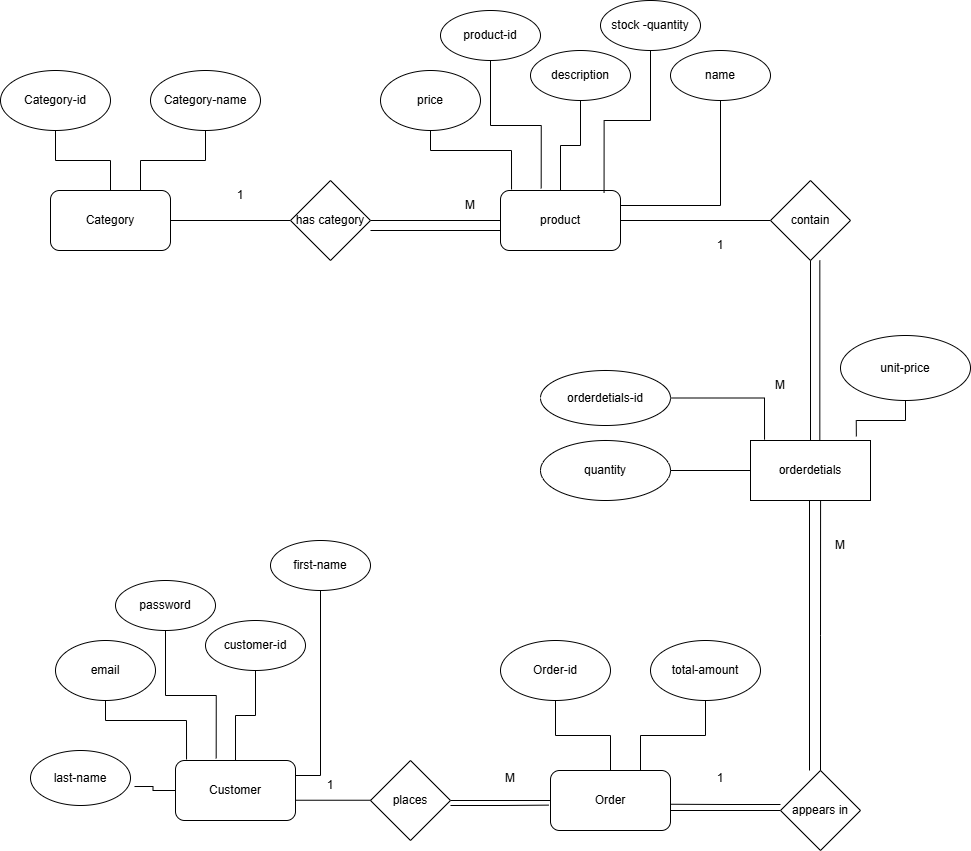

The diagram above was exported from draw.io. Its source (the exported page's mxGraphModel, read from the mxfile embedded in the PNG):
<mxGraphModel dx="1303" dy="903" grid="1" gridSize="10" guides="1" tooltips="1" connect="1" arrows="1" fold="1" page="1" pageScale="1" pageWidth="850" pageHeight="1100" math="0" shadow="0">
  <root>
    <mxCell id="0" />
    <mxCell id="1" parent="0" />
    <mxCell id="PawFiM0dxTx4kgFBMszp-7" edge="1" parent="1" source="PawFiM0dxTx4kgFBMszp-1" style="edgeStyle=orthogonalEdgeStyle;rounded=0;orthogonalLoop=1;jettySize=auto;html=1;entryX=0;entryY=0.5;entryDx=0;entryDy=0;endArrow=none;endFill=0;" target="PawFiM0dxTx4kgFBMszp-6">
      <mxGeometry relative="1" as="geometry" />
    </mxCell>
    <mxCell id="PawFiM0dxTx4kgFBMszp-1" parent="1" style="rounded=1;whiteSpace=wrap;html=1;" value="Category" vertex="1">
      <mxGeometry height="60" width="120" x="90" y="190" as="geometry" />
    </mxCell>
    <mxCell id="PawFiM0dxTx4kgFBMszp-5" edge="1" parent="1" source="PawFiM0dxTx4kgFBMszp-2" style="edgeStyle=orthogonalEdgeStyle;rounded=0;orthogonalLoop=1;jettySize=auto;html=1;endArrow=none;endFill=0;" target="PawFiM0dxTx4kgFBMszp-1">
      <mxGeometry relative="1" as="geometry" />
    </mxCell>
    <mxCell id="PawFiM0dxTx4kgFBMszp-2" parent="1" style="ellipse;whiteSpace=wrap;html=1;" value="Category-id" vertex="1">
      <mxGeometry height="60" width="110" x="40" y="70" as="geometry" />
    </mxCell>
    <mxCell id="PawFiM0dxTx4kgFBMszp-4" edge="1" parent="1" source="PawFiM0dxTx4kgFBMszp-3" style="edgeStyle=orthogonalEdgeStyle;rounded=0;orthogonalLoop=1;jettySize=auto;html=1;entryX=0.75;entryY=0;entryDx=0;entryDy=0;endArrow=none;endFill=0;" target="PawFiM0dxTx4kgFBMszp-1">
      <mxGeometry relative="1" as="geometry" />
    </mxCell>
    <mxCell id="PawFiM0dxTx4kgFBMszp-3" parent="1" style="ellipse;whiteSpace=wrap;html=1;" value="Category-name" vertex="1">
      <mxGeometry height="60" width="110" x="190" y="70" as="geometry" />
    </mxCell>
    <mxCell id="PawFiM0dxTx4kgFBMszp-8" edge="1" parent="1" source="PawFiM0dxTx4kgFBMszp-6" style="edgeStyle=orthogonalEdgeStyle;rounded=0;orthogonalLoop=1;jettySize=auto;html=1;endArrow=none;endFill=0;">
      <mxGeometry relative="1" as="geometry">
        <mxPoint x="540" y="220" as="targetPoint" />
      </mxGeometry>
    </mxCell>
    <mxCell id="PawFiM0dxTx4kgFBMszp-6" parent="1" style="rhombus;whiteSpace=wrap;html=1;" value="has category" vertex="1">
      <mxGeometry height="80" width="80" x="330" y="180" as="geometry" />
    </mxCell>
    <mxCell id="PawFiM0dxTx4kgFBMszp-58" edge="1" parent="1" source="PawFiM0dxTx4kgFBMszp-9" style="edgeStyle=orthogonalEdgeStyle;rounded=0;orthogonalLoop=1;jettySize=auto;html=1;entryX=0;entryY=0.5;entryDx=0;entryDy=0;endArrow=none;endFill=0;" target="PawFiM0dxTx4kgFBMszp-57">
      <mxGeometry relative="1" as="geometry" />
    </mxCell>
    <mxCell id="PawFiM0dxTx4kgFBMszp-9" parent="1" style="rounded=1;whiteSpace=wrap;html=1;" value="product" vertex="1">
      <mxGeometry height="60" width="120" x="540" y="190" as="geometry" />
    </mxCell>
    <mxCell id="PawFiM0dxTx4kgFBMszp-10" parent="1" style="ellipse;whiteSpace=wrap;html=1;" value="product-id" vertex="1">
      <mxGeometry height="50" width="100" x="480" y="10" as="geometry" />
    </mxCell>
    <mxCell id="PawFiM0dxTx4kgFBMszp-11" parent="1" style="ellipse;whiteSpace=wrap;html=1;" value="name" vertex="1">
      <mxGeometry height="50" width="100" x="710" y="50" as="geometry" />
    </mxCell>
    <mxCell id="PawFiM0dxTx4kgFBMszp-12" parent="1" style="ellipse;whiteSpace=wrap;html=1;" value="stock -quantity" vertex="1">
      <mxGeometry height="50" width="100" x="640" as="geometry" />
    </mxCell>
    <mxCell id="PawFiM0dxTx4kgFBMszp-16" edge="1" parent="1" source="PawFiM0dxTx4kgFBMszp-13" style="edgeStyle=orthogonalEdgeStyle;rounded=0;orthogonalLoop=1;jettySize=auto;html=1;endArrow=none;endFill=0;" target="PawFiM0dxTx4kgFBMszp-9">
      <mxGeometry relative="1" as="geometry" />
    </mxCell>
    <mxCell id="PawFiM0dxTx4kgFBMszp-13" parent="1" style="ellipse;whiteSpace=wrap;html=1;direction=west;" value="description" vertex="1">
      <mxGeometry height="50" width="100" x="570" y="50" as="geometry" />
    </mxCell>
    <mxCell id="PawFiM0dxTx4kgFBMszp-14" edge="1" parent="1" source="PawFiM0dxTx4kgFBMszp-11" style="edgeStyle=orthogonalEdgeStyle;rounded=0;orthogonalLoop=1;jettySize=auto;html=1;entryX=1;entryY=0.25;entryDx=0;entryDy=0;endArrow=none;endFill=0;exitX=0.5;exitY=1;exitDx=0;exitDy=0;" target="PawFiM0dxTx4kgFBMszp-9">
      <mxGeometry relative="1" as="geometry">
        <mxPoint x="740" y="170.00000000000023" as="sourcePoint" />
        <mxPoint x="670.04" y="245.01999999999998" as="targetPoint" />
      </mxGeometry>
    </mxCell>
    <mxCell id="PawFiM0dxTx4kgFBMszp-15" edge="1" parent="1" source="PawFiM0dxTx4kgFBMszp-10" style="edgeStyle=orthogonalEdgeStyle;rounded=0;orthogonalLoop=1;jettySize=auto;html=1;entryX=0.339;entryY=-0.036;entryDx=0;entryDy=0;entryPerimeter=0;endArrow=none;endFill=0;" target="PawFiM0dxTx4kgFBMszp-9">
      <mxGeometry relative="1" as="geometry" />
    </mxCell>
    <mxCell id="PawFiM0dxTx4kgFBMszp-18" edge="1" parent="1" source="PawFiM0dxTx4kgFBMszp-12" style="edgeStyle=orthogonalEdgeStyle;rounded=0;orthogonalLoop=1;jettySize=auto;html=1;entryX=0.863;entryY=0.04;entryDx=0;entryDy=0;entryPerimeter=0;endArrow=none;endFill=0;" target="PawFiM0dxTx4kgFBMszp-9">
      <mxGeometry relative="1" as="geometry" />
    </mxCell>
    <mxCell id="PawFiM0dxTx4kgFBMszp-19" parent="1" style="ellipse;whiteSpace=wrap;html=1;" value="price" vertex="1">
      <mxGeometry height="60" width="100" x="420" y="70" as="geometry" />
    </mxCell>
    <mxCell id="PawFiM0dxTx4kgFBMszp-20" edge="1" parent="1" source="PawFiM0dxTx4kgFBMszp-19" style="edgeStyle=orthogonalEdgeStyle;rounded=0;orthogonalLoop=1;jettySize=auto;html=1;entryX=0.092;entryY=-0.017;entryDx=0;entryDy=0;entryPerimeter=0;endArrow=none;endFill=0;" target="PawFiM0dxTx4kgFBMszp-9">
      <mxGeometry relative="1" as="geometry">
        <Array as="points">
          <mxPoint x="470" y="150" />
          <mxPoint x="551" y="150" />
        </Array>
      </mxGeometry>
    </mxCell>
    <mxCell id="PawFiM0dxTx4kgFBMszp-22" edge="1" parent="1" style="edgeStyle=orthogonalEdgeStyle;rounded=0;orthogonalLoop=1;jettySize=auto;html=1;endArrow=none;endFill=0;">
      <mxGeometry relative="1" as="geometry">
        <mxPoint x="410" y="230" as="sourcePoint" />
        <mxPoint x="540" y="230" as="targetPoint" />
      </mxGeometry>
    </mxCell>
    <mxCell id="PawFiM0dxTx4kgFBMszp-23" parent="1" style="text;html=1;whiteSpace=wrap;strokeColor=none;fillColor=none;align=center;verticalAlign=middle;rounded=0;" value="1" vertex="1">
      <mxGeometry height="30" width="60" x="250" y="180" as="geometry" />
    </mxCell>
    <mxCell id="PawFiM0dxTx4kgFBMszp-24" parent="1" style="text;html=1;whiteSpace=wrap;strokeColor=none;fillColor=none;align=center;verticalAlign=middle;rounded=0;" value="M" vertex="1">
      <mxGeometry height="30" width="60" x="480" y="190" as="geometry" />
    </mxCell>
    <mxCell id="PawFiM0dxTx4kgFBMszp-26" parent="1" style="rounded=1;whiteSpace=wrap;html=1;" value="Order" vertex="1">
      <mxGeometry height="60" width="120" x="590" y="770" as="geometry" />
    </mxCell>
    <mxCell id="PawFiM0dxTx4kgFBMszp-27" edge="1" parent="1" source="PawFiM0dxTx4kgFBMszp-28" style="edgeStyle=orthogonalEdgeStyle;rounded=0;orthogonalLoop=1;jettySize=auto;html=1;endArrow=none;endFill=0;" target="PawFiM0dxTx4kgFBMszp-26">
      <mxGeometry relative="1" as="geometry" />
    </mxCell>
    <mxCell id="PawFiM0dxTx4kgFBMszp-28" parent="1" style="ellipse;whiteSpace=wrap;html=1;" value="Order-id" vertex="1">
      <mxGeometry height="60" width="110" x="540" y="640" as="geometry" />
    </mxCell>
    <mxCell id="PawFiM0dxTx4kgFBMszp-29" edge="1" parent="1" source="PawFiM0dxTx4kgFBMszp-30" style="edgeStyle=orthogonalEdgeStyle;rounded=0;orthogonalLoop=1;jettySize=auto;html=1;entryX=0.75;entryY=0;entryDx=0;entryDy=0;endArrow=none;endFill=0;" target="PawFiM0dxTx4kgFBMszp-26">
      <mxGeometry relative="1" as="geometry" />
    </mxCell>
    <mxCell id="PawFiM0dxTx4kgFBMszp-30" parent="1" style="ellipse;whiteSpace=wrap;html=1;" value="total-amount" vertex="1">
      <mxGeometry height="60" width="110" x="690" y="640" as="geometry" />
    </mxCell>
    <mxCell id="PawFiM0dxTx4kgFBMszp-31" edge="1" parent="1" style="edgeStyle=orthogonalEdgeStyle;rounded=0;orthogonalLoop=1;jettySize=auto;html=1;endArrow=none;endFill=0;">
      <mxGeometry relative="1" as="geometry">
        <mxPoint x="335" y="799.74" as="sourcePoint" />
        <mxPoint x="465" y="799.74" as="targetPoint" />
      </mxGeometry>
    </mxCell>
    <mxCell id="PawFiM0dxTx4kgFBMszp-48" edge="1" parent="1" source="PawFiM0dxTx4kgFBMszp-32" style="edgeStyle=orthogonalEdgeStyle;rounded=0;orthogonalLoop=1;jettySize=auto;html=1;entryX=0;entryY=0.5;entryDx=0;entryDy=0;endArrow=none;endFill=0;" target="PawFiM0dxTx4kgFBMszp-26">
      <mxGeometry relative="1" as="geometry" />
    </mxCell>
    <mxCell id="PawFiM0dxTx4kgFBMszp-32" parent="1" style="rhombus;whiteSpace=wrap;html=1;" value="places" vertex="1">
      <mxGeometry height="80" width="80" x="410" y="760" as="geometry" />
    </mxCell>
    <mxCell id="PawFiM0dxTx4kgFBMszp-33" parent="1" style="rounded=1;whiteSpace=wrap;html=1;" value="Customer" vertex="1">
      <mxGeometry height="60" width="120" x="215" y="760" as="geometry" />
    </mxCell>
    <mxCell id="PawFiM0dxTx4kgFBMszp-34" parent="1" style="ellipse;whiteSpace=wrap;html=1;" value="password" vertex="1">
      <mxGeometry height="50" width="100" x="155" y="580" as="geometry" />
    </mxCell>
    <mxCell id="PawFiM0dxTx4kgFBMszp-35" parent="1" style="ellipse;whiteSpace=wrap;html=1;" value="first-name" vertex="1">
      <mxGeometry height="50" width="100" x="310" y="540" as="geometry" />
    </mxCell>
    <mxCell id="PawFiM0dxTx4kgFBMszp-36" edge="1" parent="1" source="PawFiM0dxTx4kgFBMszp-37" style="edgeStyle=orthogonalEdgeStyle;rounded=0;orthogonalLoop=1;jettySize=auto;html=1;endArrow=none;endFill=0;" target="PawFiM0dxTx4kgFBMszp-33">
      <mxGeometry relative="1" as="geometry" />
    </mxCell>
    <mxCell id="PawFiM0dxTx4kgFBMszp-37" parent="1" style="ellipse;whiteSpace=wrap;html=1;direction=west;" value="customer-id" vertex="1">
      <mxGeometry height="50" width="100" x="245" y="620" as="geometry" />
    </mxCell>
    <mxCell id="PawFiM0dxTx4kgFBMszp-38" edge="1" parent="1" source="PawFiM0dxTx4kgFBMszp-35" style="edgeStyle=orthogonalEdgeStyle;rounded=0;orthogonalLoop=1;jettySize=auto;html=1;entryX=1;entryY=0.25;entryDx=0;entryDy=0;endArrow=none;endFill=0;exitX=0.5;exitY=1;exitDx=0;exitDy=0;" target="PawFiM0dxTx4kgFBMszp-33">
      <mxGeometry relative="1" as="geometry">
        <mxPoint x="415" y="740.0000000000002" as="sourcePoint" />
        <mxPoint x="345.03999999999996" y="815.02" as="targetPoint" />
      </mxGeometry>
    </mxCell>
    <mxCell id="PawFiM0dxTx4kgFBMszp-39" edge="1" parent="1" source="PawFiM0dxTx4kgFBMszp-34" style="edgeStyle=orthogonalEdgeStyle;rounded=0;orthogonalLoop=1;jettySize=auto;html=1;entryX=0.339;entryY=-0.036;entryDx=0;entryDy=0;entryPerimeter=0;endArrow=none;endFill=0;" target="PawFiM0dxTx4kgFBMszp-33">
      <mxGeometry relative="1" as="geometry" />
    </mxCell>
    <mxCell id="PawFiM0dxTx4kgFBMszp-41" parent="1" style="ellipse;whiteSpace=wrap;html=1;" value="email" vertex="1">
      <mxGeometry height="60" width="100" x="95" y="640" as="geometry" />
    </mxCell>
    <mxCell id="PawFiM0dxTx4kgFBMszp-42" edge="1" parent="1" source="PawFiM0dxTx4kgFBMszp-41" style="edgeStyle=orthogonalEdgeStyle;rounded=0;orthogonalLoop=1;jettySize=auto;html=1;entryX=0.092;entryY=-0.017;entryDx=0;entryDy=0;entryPerimeter=0;endArrow=none;endFill=0;" target="PawFiM0dxTx4kgFBMszp-33">
      <mxGeometry relative="1" as="geometry">
        <Array as="points">
          <mxPoint x="145" y="720" />
          <mxPoint x="226" y="720" />
        </Array>
      </mxGeometry>
    </mxCell>
    <mxCell id="PawFiM0dxTx4kgFBMszp-44" parent="1" style="text;html=1;whiteSpace=wrap;strokeColor=none;fillColor=none;align=center;verticalAlign=middle;rounded=0;" value="M" vertex="1">
      <mxGeometry height="30" width="60" x="520" y="762.5" as="geometry" />
    </mxCell>
    <mxCell id="PawFiM0dxTx4kgFBMszp-45" parent="1" style="text;html=1;whiteSpace=wrap;strokeColor=none;fillColor=none;align=center;verticalAlign=middle;rounded=0;" value="1" vertex="1">
      <mxGeometry height="30" width="60" x="340" y="769.74" as="geometry" />
    </mxCell>
    <mxCell id="PawFiM0dxTx4kgFBMszp-46" parent="1" style="ellipse;whiteSpace=wrap;html=1;" value="last-name" vertex="1">
      <mxGeometry height="55" width="100" x="70" y="750" as="geometry" />
    </mxCell>
    <mxCell id="PawFiM0dxTx4kgFBMszp-47" edge="1" parent="1" source="PawFiM0dxTx4kgFBMszp-33" style="edgeStyle=orthogonalEdgeStyle;rounded=0;orthogonalLoop=1;jettySize=auto;html=1;entryX=1.04;entryY=0.655;entryDx=0;entryDy=0;entryPerimeter=0;endArrow=none;endFill=0;" target="PawFiM0dxTx4kgFBMszp-46">
      <mxGeometry relative="1" as="geometry" />
    </mxCell>
    <mxCell id="PawFiM0dxTx4kgFBMszp-52" edge="1" parent="1" style="edgeStyle=orthogonalEdgeStyle;rounded=0;orthogonalLoop=1;jettySize=auto;html=1;endArrow=none;endFill=0;entryX=-0.016;entryY=0.577;entryDx=0;entryDy=0;entryPerimeter=0;" target="PawFiM0dxTx4kgFBMszp-26">
      <mxGeometry relative="1" as="geometry">
        <mxPoint x="490" y="805" as="sourcePoint" />
        <mxPoint x="580" y="805" as="targetPoint" />
      </mxGeometry>
    </mxCell>
    <mxCell id="PawFiM0dxTx4kgFBMszp-53" parent="1" style="rounded=0;whiteSpace=wrap;html=1;" value="orderdetials" vertex="1">
      <mxGeometry height="60" width="120" x="790" y="440" as="geometry" />
    </mxCell>
    <mxCell id="PawFiM0dxTx4kgFBMszp-55" edge="1" parent="1" source="PawFiM0dxTx4kgFBMszp-54" style="edgeStyle=orthogonalEdgeStyle;rounded=0;orthogonalLoop=1;jettySize=auto;html=1;entryX=1;entryY=0.75;entryDx=0;entryDy=0;endArrow=none;endFill=0;" target="PawFiM0dxTx4kgFBMszp-26">
      <mxGeometry relative="1" as="geometry">
        <Array as="points">
          <mxPoint x="710" y="810" />
        </Array>
      </mxGeometry>
    </mxCell>
    <mxCell id="PawFiM0dxTx4kgFBMszp-54" parent="1" style="rhombus;whiteSpace=wrap;html=1;" value="appears in" vertex="1">
      <mxGeometry height="80" width="80" x="820" y="770" as="geometry" />
    </mxCell>
    <mxCell id="PawFiM0dxTx4kgFBMszp-56" edge="1" parent="1" source="PawFiM0dxTx4kgFBMszp-54" style="edgeStyle=orthogonalEdgeStyle;rounded=0;orthogonalLoop=1;jettySize=auto;html=1;entryX=0.584;entryY=0.994;entryDx=0;entryDy=0;entryPerimeter=0;endArrow=none;endFill=0;" target="PawFiM0dxTx4kgFBMszp-53">
      <mxGeometry relative="1" as="geometry" />
    </mxCell>
    <mxCell id="PawFiM0dxTx4kgFBMszp-59" edge="1" parent="1" source="PawFiM0dxTx4kgFBMszp-57" style="edgeStyle=orthogonalEdgeStyle;rounded=0;orthogonalLoop=1;jettySize=auto;html=1;entryX=0.5;entryY=0;entryDx=0;entryDy=0;endArrow=none;endFill=0;" target="PawFiM0dxTx4kgFBMszp-53">
      <mxGeometry relative="1" as="geometry" />
    </mxCell>
    <mxCell id="PawFiM0dxTx4kgFBMszp-57" parent="1" style="rhombus;whiteSpace=wrap;html=1;" value="contain" vertex="1">
      <mxGeometry height="80" width="80" x="810" y="180" as="geometry" />
    </mxCell>
    <mxCell id="PawFiM0dxTx4kgFBMszp-60" parent="1" style="text;html=1;whiteSpace=wrap;strokeColor=none;fillColor=none;align=center;verticalAlign=middle;rounded=0;" value="1" vertex="1">
      <mxGeometry height="30" width="60" x="730" y="230" as="geometry" />
    </mxCell>
    <mxCell id="PawFiM0dxTx4kgFBMszp-61" edge="1" parent="1" style="edgeStyle=orthogonalEdgeStyle;rounded=0;orthogonalLoop=1;jettySize=auto;html=1;entryX=0.5;entryY=0;entryDx=0;entryDy=0;endArrow=none;endFill=0;">
      <mxGeometry relative="1" as="geometry">
        <mxPoint x="859.33" y="260" as="sourcePoint" />
        <mxPoint x="859.33" y="440" as="targetPoint" />
      </mxGeometry>
    </mxCell>
    <mxCell id="PawFiM0dxTx4kgFBMszp-62" parent="1" style="text;html=1;whiteSpace=wrap;strokeColor=none;fillColor=none;align=center;verticalAlign=middle;rounded=0;" value="M" vertex="1">
      <mxGeometry height="30" width="60" x="790" y="370" as="geometry" />
    </mxCell>
    <mxCell id="PawFiM0dxTx4kgFBMszp-63" edge="1" parent="1" style="edgeStyle=orthogonalEdgeStyle;rounded=0;orthogonalLoop=1;jettySize=auto;html=1;endArrow=none;endFill=0;">
      <mxGeometry relative="1" as="geometry">
        <mxPoint x="849" y="500" as="sourcePoint" />
        <mxPoint x="849" y="770" as="targetPoint" />
      </mxGeometry>
    </mxCell>
    <mxCell id="PawFiM0dxTx4kgFBMszp-64" edge="1" parent="1" style="edgeStyle=orthogonalEdgeStyle;rounded=0;orthogonalLoop=1;jettySize=auto;html=1;endArrow=none;endFill=0;">
      <mxGeometry relative="1" as="geometry">
        <mxPoint x="820" y="804" as="sourcePoint" />
        <mxPoint x="710" y="803.74" as="targetPoint" />
      </mxGeometry>
    </mxCell>
    <mxCell id="PawFiM0dxTx4kgFBMszp-66" parent="1" style="text;html=1;whiteSpace=wrap;strokeColor=none;fillColor=none;align=center;verticalAlign=middle;rounded=0;" value="1" vertex="1">
      <mxGeometry height="30" width="60" x="730" y="763" as="geometry" />
    </mxCell>
    <mxCell id="PawFiM0dxTx4kgFBMszp-67" parent="1" style="text;html=1;whiteSpace=wrap;strokeColor=none;fillColor=none;align=center;verticalAlign=middle;rounded=0;" value="M" vertex="1">
      <mxGeometry height="30" width="60" x="850" y="530" as="geometry" />
    </mxCell>
    <mxCell id="PawFiM0dxTx4kgFBMszp-68" parent="1" style="ellipse;whiteSpace=wrap;html=1;" value="unit-price" vertex="1">
      <mxGeometry height="65" width="130" x="880" y="335" as="geometry" />
    </mxCell>
    <mxCell id="PawFiM0dxTx4kgFBMszp-69" parent="1" style="ellipse;whiteSpace=wrap;html=1;" value="orderdetials-id" vertex="1">
      <mxGeometry height="55" width="130" x="580" y="370" as="geometry" />
    </mxCell>
    <mxCell id="PawFiM0dxTx4kgFBMszp-74" edge="1" parent="1" source="PawFiM0dxTx4kgFBMszp-70" style="edgeStyle=orthogonalEdgeStyle;rounded=0;orthogonalLoop=1;jettySize=auto;html=1;entryX=0;entryY=0.5;entryDx=0;entryDy=0;endArrow=none;endFill=0;" target="PawFiM0dxTx4kgFBMszp-53">
      <mxGeometry relative="1" as="geometry" />
    </mxCell>
    <mxCell id="PawFiM0dxTx4kgFBMszp-70" parent="1" style="ellipse;whiteSpace=wrap;html=1;" value="quantity" vertex="1">
      <mxGeometry height="60" width="130" x="580" y="440" as="geometry" />
    </mxCell>
    <mxCell id="PawFiM0dxTx4kgFBMszp-71" edge="1" parent="1" source="PawFiM0dxTx4kgFBMszp-68" style="edgeStyle=orthogonalEdgeStyle;rounded=0;orthogonalLoop=1;jettySize=auto;html=1;entryX=0.882;entryY=-0.068;entryDx=0;entryDy=0;entryPerimeter=0;endArrow=none;endFill=0;" target="PawFiM0dxTx4kgFBMszp-53">
      <mxGeometry relative="1" as="geometry" />
    </mxCell>
    <mxCell id="PawFiM0dxTx4kgFBMszp-73" edge="1" parent="1" source="PawFiM0dxTx4kgFBMszp-69" style="edgeStyle=orthogonalEdgeStyle;rounded=0;orthogonalLoop=1;jettySize=auto;html=1;entryX=0.117;entryY=-0.014;entryDx=0;entryDy=0;entryPerimeter=0;endArrow=none;endFill=0;" target="PawFiM0dxTx4kgFBMszp-53">
      <mxGeometry relative="1" as="geometry" />
    </mxCell>
  </root>
</mxGraphModel>